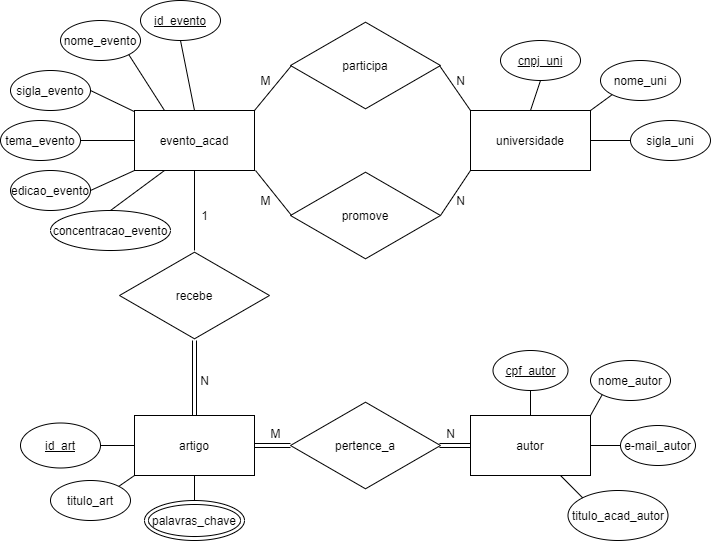

The diagram above was exported from draw.io. Its source (the exported page's mxGraphModel, read from the mxfile embedded in the PNG):
<mxGraphModel dx="828" dy="483" grid="1" gridSize="10" guides="1" tooltips="1" connect="1" arrows="1" fold="1" page="1" pageScale="1" pageWidth="827" pageHeight="1169" math="0" shadow="0">
  <root>
    <mxCell id="0" />
    <mxCell id="1" parent="0" />
    <mxCell id="Qb2ltKyHVJtfAmc5_Sd3-1" value="evento_acad" style="rounded=0;whiteSpace=wrap;html=1;" vertex="1" parent="1">
      <mxGeometry x="354" y="200" width="120" height="60" as="geometry" />
    </mxCell>
    <mxCell id="Qb2ltKyHVJtfAmc5_Sd3-2" value="nome_evento" style="ellipse;whiteSpace=wrap;html=1;" vertex="1" parent="1">
      <mxGeometry x="280" y="110" width="80" height="40" as="geometry" />
    </mxCell>
    <mxCell id="Qb2ltKyHVJtfAmc5_Sd3-3" value="sigla_evento" style="ellipse;whiteSpace=wrap;html=1;" vertex="1" parent="1">
      <mxGeometry x="230" y="160" width="80" height="40" as="geometry" />
    </mxCell>
    <mxCell id="Qb2ltKyHVJtfAmc5_Sd3-4" value="edicao_evento" style="ellipse;whiteSpace=wrap;html=1;" vertex="1" parent="1">
      <mxGeometry x="230" y="260" width="80" height="40" as="geometry" />
    </mxCell>
    <mxCell id="Qb2ltKyHVJtfAmc5_Sd3-5" value="tema_evento" style="ellipse;whiteSpace=wrap;html=1;" vertex="1" parent="1">
      <mxGeometry x="220" y="210" width="80" height="40" as="geometry" />
    </mxCell>
    <mxCell id="Qb2ltKyHVJtfAmc5_Sd3-6" value="concentracao_evento" style="ellipse;whiteSpace=wrap;html=1;" vertex="1" parent="1">
      <mxGeometry x="270" y="300" width="120" height="40" as="geometry" />
    </mxCell>
    <mxCell id="Qb2ltKyHVJtfAmc5_Sd3-7" value="&lt;u&gt;id_evento&lt;/u&gt;" style="ellipse;whiteSpace=wrap;html=1;" vertex="1" parent="1">
      <mxGeometry x="360" y="90" width="80" height="40" as="geometry" />
    </mxCell>
    <mxCell id="Qb2ltKyHVJtfAmc5_Sd3-16" value="universidade" style="rounded=0;whiteSpace=wrap;html=1;" vertex="1" parent="1">
      <mxGeometry x="690" y="200" width="120" height="60" as="geometry" />
    </mxCell>
    <mxCell id="Qb2ltKyHVJtfAmc5_Sd3-17" value="nome_uni" style="ellipse;whiteSpace=wrap;html=1;" vertex="1" parent="1">
      <mxGeometry x="820" y="150" width="80" height="40" as="geometry" />
    </mxCell>
    <mxCell id="Qb2ltKyHVJtfAmc5_Sd3-18" value="&lt;u&gt;cnpj_uni&lt;/u&gt;" style="ellipse;whiteSpace=wrap;html=1;" vertex="1" parent="1">
      <mxGeometry x="720" y="130" width="80" height="40" as="geometry" />
    </mxCell>
    <mxCell id="Qb2ltKyHVJtfAmc5_Sd3-19" value="sigla_uni" style="ellipse;whiteSpace=wrap;html=1;" vertex="1" parent="1">
      <mxGeometry x="850" y="210" width="80" height="40" as="geometry" />
    </mxCell>
    <mxCell id="Qb2ltKyHVJtfAmc5_Sd3-20" value="participa" style="html=1;whiteSpace=wrap;aspect=fixed;shape=isoRectangle;" vertex="1" parent="1">
      <mxGeometry x="510" y="110" width="150" height="90" as="geometry" />
    </mxCell>
    <mxCell id="Qb2ltKyHVJtfAmc5_Sd3-21" value="promove" style="html=1;whiteSpace=wrap;aspect=fixed;shape=isoRectangle;" vertex="1" parent="1">
      <mxGeometry x="510" y="260" width="150" height="90" as="geometry" />
    </mxCell>
    <mxCell id="Qb2ltKyHVJtfAmc5_Sd3-23" value="" style="endArrow=none;html=1;exitX=1;exitY=0;exitDx=0;exitDy=0;entryX=0.007;entryY=0.5;entryDx=0;entryDy=0;entryPerimeter=0;" edge="1" parent="1" source="Qb2ltKyHVJtfAmc5_Sd3-1" target="Qb2ltKyHVJtfAmc5_Sd3-20">
      <mxGeometry width="50" height="50" relative="1" as="geometry">
        <mxPoint x="540" y="180" as="sourcePoint" />
        <mxPoint x="590" y="130" as="targetPoint" />
      </mxGeometry>
    </mxCell>
    <mxCell id="Qb2ltKyHVJtfAmc5_Sd3-24" value="" style="endArrow=none;html=1;exitX=0;exitY=0;exitDx=0;exitDy=0;entryX=0.993;entryY=0.5;entryDx=0;entryDy=0;entryPerimeter=0;" edge="1" parent="1" source="Qb2ltKyHVJtfAmc5_Sd3-16" target="Qb2ltKyHVJtfAmc5_Sd3-20">
      <mxGeometry width="50" height="50" relative="1" as="geometry">
        <mxPoint x="540" y="180" as="sourcePoint" />
        <mxPoint x="650" y="210" as="targetPoint" />
      </mxGeometry>
    </mxCell>
    <mxCell id="Qb2ltKyHVJtfAmc5_Sd3-25" value="" style="endArrow=none;html=1;exitX=1;exitY=1;exitDx=0;exitDy=0;entryX=0.007;entryY=0.5;entryDx=0;entryDy=0;entryPerimeter=0;" edge="1" parent="1" target="Qb2ltKyHVJtfAmc5_Sd3-21">
      <mxGeometry width="50" height="50" relative="1" as="geometry">
        <mxPoint x="475" y="260" as="sourcePoint" />
        <mxPoint x="509.95000000000005" y="305.99" as="targetPoint" />
      </mxGeometry>
    </mxCell>
    <mxCell id="Qb2ltKyHVJtfAmc5_Sd3-26" value="" style="endArrow=none;html=1;entryX=0;entryY=1;entryDx=0;entryDy=0;exitX=1;exitY=0.5;exitDx=0;exitDy=0;exitPerimeter=0;" edge="1" parent="1" source="Qb2ltKyHVJtfAmc5_Sd3-21" target="Qb2ltKyHVJtfAmc5_Sd3-16">
      <mxGeometry width="50" height="50" relative="1" as="geometry">
        <mxPoint x="540" y="180" as="sourcePoint" />
        <mxPoint x="590" y="130" as="targetPoint" />
      </mxGeometry>
    </mxCell>
    <mxCell id="Qb2ltKyHVJtfAmc5_Sd3-27" value="M" style="text;html=1;align=center;verticalAlign=middle;resizable=0;points=[];autosize=1;strokeColor=none;" vertex="1" parent="1">
      <mxGeometry x="470" y="160" width="30" height="20" as="geometry" />
    </mxCell>
    <mxCell id="Qb2ltKyHVJtfAmc5_Sd3-28" value="M" style="text;html=1;align=center;verticalAlign=middle;resizable=0;points=[];autosize=1;strokeColor=none;" vertex="1" parent="1">
      <mxGeometry x="470" y="280" width="30" height="20" as="geometry" />
    </mxCell>
    <mxCell id="Qb2ltKyHVJtfAmc5_Sd3-29" value="N" style="text;html=1;align=center;verticalAlign=middle;resizable=0;points=[];autosize=1;strokeColor=none;" vertex="1" parent="1">
      <mxGeometry x="670" y="160" width="20" height="20" as="geometry" />
    </mxCell>
    <mxCell id="Qb2ltKyHVJtfAmc5_Sd3-30" value="N" style="text;html=1;align=center;verticalAlign=middle;resizable=0;points=[];autosize=1;strokeColor=none;" vertex="1" parent="1">
      <mxGeometry x="670" y="280" width="20" height="20" as="geometry" />
    </mxCell>
    <mxCell id="Qb2ltKyHVJtfAmc5_Sd3-31" value="" style="endArrow=none;html=1;entryX=0.5;entryY=1;entryDx=0;entryDy=0;exitX=0.5;exitY=0;exitDx=0;exitDy=0;" edge="1" parent="1" source="Qb2ltKyHVJtfAmc5_Sd3-1" target="Qb2ltKyHVJtfAmc5_Sd3-7">
      <mxGeometry width="50" height="50" relative="1" as="geometry">
        <mxPoint x="540" y="180" as="sourcePoint" />
        <mxPoint x="590" y="130" as="targetPoint" />
      </mxGeometry>
    </mxCell>
    <mxCell id="Qb2ltKyHVJtfAmc5_Sd3-32" value="" style="endArrow=none;html=1;entryX=1;entryY=1;entryDx=0;entryDy=0;exitX=0.25;exitY=0;exitDx=0;exitDy=0;" edge="1" parent="1" source="Qb2ltKyHVJtfAmc5_Sd3-1" target="Qb2ltKyHVJtfAmc5_Sd3-2">
      <mxGeometry width="50" height="50" relative="1" as="geometry">
        <mxPoint x="540" y="180" as="sourcePoint" />
        <mxPoint x="590" y="130" as="targetPoint" />
      </mxGeometry>
    </mxCell>
    <mxCell id="Qb2ltKyHVJtfAmc5_Sd3-33" value="" style="endArrow=none;html=1;entryX=1;entryY=0.5;entryDx=0;entryDy=0;" edge="1" parent="1" source="Qb2ltKyHVJtfAmc5_Sd3-1" target="Qb2ltKyHVJtfAmc5_Sd3-3">
      <mxGeometry width="50" height="50" relative="1" as="geometry">
        <mxPoint x="540" y="180" as="sourcePoint" />
        <mxPoint x="590" y="130" as="targetPoint" />
      </mxGeometry>
    </mxCell>
    <mxCell id="Qb2ltKyHVJtfAmc5_Sd3-34" value="" style="endArrow=none;html=1;exitX=1;exitY=0.5;exitDx=0;exitDy=0;entryX=0;entryY=0.5;entryDx=0;entryDy=0;" edge="1" parent="1" source="Qb2ltKyHVJtfAmc5_Sd3-5" target="Qb2ltKyHVJtfAmc5_Sd3-1">
      <mxGeometry width="50" height="50" relative="1" as="geometry">
        <mxPoint x="540" y="180" as="sourcePoint" />
        <mxPoint x="590" y="130" as="targetPoint" />
      </mxGeometry>
    </mxCell>
    <mxCell id="Qb2ltKyHVJtfAmc5_Sd3-35" value="" style="endArrow=none;html=1;exitX=1;exitY=0.5;exitDx=0;exitDy=0;entryX=0;entryY=1;entryDx=0;entryDy=0;" edge="1" parent="1" source="Qb2ltKyHVJtfAmc5_Sd3-4" target="Qb2ltKyHVJtfAmc5_Sd3-1">
      <mxGeometry width="50" height="50" relative="1" as="geometry">
        <mxPoint x="540" y="180" as="sourcePoint" />
        <mxPoint x="590" y="130" as="targetPoint" />
      </mxGeometry>
    </mxCell>
    <mxCell id="Qb2ltKyHVJtfAmc5_Sd3-36" value="" style="endArrow=none;html=1;exitX=0.5;exitY=0;exitDx=0;exitDy=0;entryX=0.25;entryY=1;entryDx=0;entryDy=0;" edge="1" parent="1" source="Qb2ltKyHVJtfAmc5_Sd3-6" target="Qb2ltKyHVJtfAmc5_Sd3-1">
      <mxGeometry width="50" height="50" relative="1" as="geometry">
        <mxPoint x="540" y="180" as="sourcePoint" />
        <mxPoint x="590" y="130" as="targetPoint" />
      </mxGeometry>
    </mxCell>
    <mxCell id="Qb2ltKyHVJtfAmc5_Sd3-37" value="" style="endArrow=none;html=1;entryX=0.5;entryY=1;entryDx=0;entryDy=0;exitX=0.5;exitY=0;exitDx=0;exitDy=0;" edge="1" parent="1" source="Qb2ltKyHVJtfAmc5_Sd3-16" target="Qb2ltKyHVJtfAmc5_Sd3-18">
      <mxGeometry width="50" height="50" relative="1" as="geometry">
        <mxPoint x="540" y="180" as="sourcePoint" />
        <mxPoint x="590" y="130" as="targetPoint" />
      </mxGeometry>
    </mxCell>
    <mxCell id="Qb2ltKyHVJtfAmc5_Sd3-38" value="" style="endArrow=none;html=1;entryX=0;entryY=1;entryDx=0;entryDy=0;exitX=1;exitY=0;exitDx=0;exitDy=0;" edge="1" parent="1" source="Qb2ltKyHVJtfAmc5_Sd3-16" target="Qb2ltKyHVJtfAmc5_Sd3-17">
      <mxGeometry width="50" height="50" relative="1" as="geometry">
        <mxPoint x="540" y="180" as="sourcePoint" />
        <mxPoint x="590" y="130" as="targetPoint" />
      </mxGeometry>
    </mxCell>
    <mxCell id="Qb2ltKyHVJtfAmc5_Sd3-39" value="" style="endArrow=none;html=1;entryX=0;entryY=0.5;entryDx=0;entryDy=0;exitX=1;exitY=0.5;exitDx=0;exitDy=0;" edge="1" parent="1" source="Qb2ltKyHVJtfAmc5_Sd3-16" target="Qb2ltKyHVJtfAmc5_Sd3-19">
      <mxGeometry width="50" height="50" relative="1" as="geometry">
        <mxPoint x="540" y="180" as="sourcePoint" />
        <mxPoint x="590" y="130" as="targetPoint" />
      </mxGeometry>
    </mxCell>
    <mxCell id="Qb2ltKyHVJtfAmc5_Sd3-40" value="recebe" style="html=1;whiteSpace=wrap;aspect=fixed;shape=isoRectangle;" vertex="1" parent="1">
      <mxGeometry x="339" y="340" width="150" height="90" as="geometry" />
    </mxCell>
    <mxCell id="Qb2ltKyHVJtfAmc5_Sd3-41" value="artigo" style="rounded=0;whiteSpace=wrap;html=1;" vertex="1" parent="1">
      <mxGeometry x="354" y="505" width="120" height="60" as="geometry" />
    </mxCell>
    <mxCell id="Qb2ltKyHVJtfAmc5_Sd3-42" value="autor" style="rounded=0;whiteSpace=wrap;html=1;" vertex="1" parent="1">
      <mxGeometry x="690" y="505" width="120" height="60" as="geometry" />
    </mxCell>
    <mxCell id="Qb2ltKyHVJtfAmc5_Sd3-43" value="pertence_a" style="html=1;whiteSpace=wrap;aspect=fixed;shape=isoRectangle;" vertex="1" parent="1">
      <mxGeometry x="510" y="490" width="150" height="90" as="geometry" />
    </mxCell>
    <mxCell id="Qb2ltKyHVJtfAmc5_Sd3-44" value="&lt;u&gt;id_art&lt;/u&gt;" style="ellipse;whiteSpace=wrap;html=1;" vertex="1" parent="1">
      <mxGeometry x="240" y="512.5" width="80" height="45" as="geometry" />
    </mxCell>
    <mxCell id="Qb2ltKyHVJtfAmc5_Sd3-45" value="titulo_art" style="ellipse;whiteSpace=wrap;html=1;" vertex="1" parent="1">
      <mxGeometry x="270" y="570" width="80" height="40" as="geometry" />
    </mxCell>
    <mxCell id="Qb2ltKyHVJtfAmc5_Sd3-46" value="palavras_chave" style="ellipse;shape=doubleEllipse;whiteSpace=wrap;html=1;" vertex="1" parent="1">
      <mxGeometry x="364" y="590" width="100" height="40" as="geometry" />
    </mxCell>
    <mxCell id="Qb2ltKyHVJtfAmc5_Sd3-47" value="nome_autor" style="ellipse;whiteSpace=wrap;html=1;" vertex="1" parent="1">
      <mxGeometry x="810" y="450" width="80" height="40" as="geometry" />
    </mxCell>
    <mxCell id="Qb2ltKyHVJtfAmc5_Sd3-48" value="&lt;u&gt;cpf_autor&lt;/u&gt;" style="ellipse;whiteSpace=wrap;html=1;" vertex="1" parent="1">
      <mxGeometry x="712.5" y="440" width="75" height="40" as="geometry" />
    </mxCell>
    <mxCell id="Qb2ltKyHVJtfAmc5_Sd3-49" value="e-mail_autor" style="ellipse;whiteSpace=wrap;html=1;" vertex="1" parent="1">
      <mxGeometry x="840" y="515" width="75" height="40" as="geometry" />
    </mxCell>
    <mxCell id="Qb2ltKyHVJtfAmc5_Sd3-50" value="titulo_acad_autor" style="ellipse;whiteSpace=wrap;html=1;" vertex="1" parent="1">
      <mxGeometry x="787.5" y="580" width="100" height="50" as="geometry" />
    </mxCell>
    <mxCell id="Qb2ltKyHVJtfAmc5_Sd3-51" value="" style="endArrow=none;html=1;entryX=0.5;entryY=1;entryDx=0;entryDy=0;" edge="1" parent="1" source="Qb2ltKyHVJtfAmc5_Sd3-40" target="Qb2ltKyHVJtfAmc5_Sd3-1">
      <mxGeometry width="50" height="50" relative="1" as="geometry">
        <mxPoint x="540" y="480" as="sourcePoint" />
        <mxPoint x="590" y="430" as="targetPoint" />
      </mxGeometry>
    </mxCell>
    <mxCell id="Qb2ltKyHVJtfAmc5_Sd3-52" value="" style="endArrow=none;html=1;shape=link;exitX=0.5;exitY=0;exitDx=0;exitDy=0;" edge="1" parent="1" source="Qb2ltKyHVJtfAmc5_Sd3-41">
      <mxGeometry width="50" height="50" relative="1" as="geometry">
        <mxPoint x="414" y="500" as="sourcePoint" />
        <mxPoint x="414" y="430" as="targetPoint" />
      </mxGeometry>
    </mxCell>
    <mxCell id="Qb2ltKyHVJtfAmc5_Sd3-53" value="" style="endArrow=none;html=1;exitX=1;exitY=0.5;exitDx=0;exitDy=0;entryX=0;entryY=0.5;entryDx=0;entryDy=0;entryPerimeter=0;shape=link;" edge="1" parent="1" source="Qb2ltKyHVJtfAmc5_Sd3-41" target="Qb2ltKyHVJtfAmc5_Sd3-43">
      <mxGeometry width="50" height="50" relative="1" as="geometry">
        <mxPoint x="540" y="480" as="sourcePoint" />
        <mxPoint x="590" y="430" as="targetPoint" />
      </mxGeometry>
    </mxCell>
    <mxCell id="Qb2ltKyHVJtfAmc5_Sd3-54" value="" style="endArrow=none;html=1;entryX=0;entryY=0.5;entryDx=0;entryDy=0;exitX=0.993;exitY=0.5;exitDx=0;exitDy=0;exitPerimeter=0;shape=link;" edge="1" parent="1" source="Qb2ltKyHVJtfAmc5_Sd3-43" target="Qb2ltKyHVJtfAmc5_Sd3-42">
      <mxGeometry width="50" height="50" relative="1" as="geometry">
        <mxPoint x="540" y="480" as="sourcePoint" />
        <mxPoint x="590" y="430" as="targetPoint" />
      </mxGeometry>
    </mxCell>
    <mxCell id="Qb2ltKyHVJtfAmc5_Sd3-55" value="M" style="text;html=1;align=center;verticalAlign=middle;resizable=0;points=[];autosize=1;strokeColor=none;" vertex="1" parent="1">
      <mxGeometry x="480" y="512.5" width="30" height="20" as="geometry" />
    </mxCell>
    <mxCell id="Qb2ltKyHVJtfAmc5_Sd3-56" value="N" style="text;html=1;align=center;verticalAlign=middle;resizable=0;points=[];autosize=1;strokeColor=none;" vertex="1" parent="1">
      <mxGeometry x="660" y="512.5" width="20" height="20" as="geometry" />
    </mxCell>
    <mxCell id="Qb2ltKyHVJtfAmc5_Sd3-57" value="1" style="text;html=1;align=center;verticalAlign=middle;resizable=0;points=[];autosize=1;strokeColor=none;" vertex="1" parent="1">
      <mxGeometry x="414" y="295" width="20" height="20" as="geometry" />
    </mxCell>
    <mxCell id="Qb2ltKyHVJtfAmc5_Sd3-58" value="N" style="text;html=1;align=center;verticalAlign=middle;resizable=0;points=[];autosize=1;strokeColor=none;" vertex="1" parent="1">
      <mxGeometry x="414" y="460" width="20" height="20" as="geometry" />
    </mxCell>
    <mxCell id="Qb2ltKyHVJtfAmc5_Sd3-59" value="" style="endArrow=none;html=1;exitX=1;exitY=0.5;exitDx=0;exitDy=0;entryX=0;entryY=0.5;entryDx=0;entryDy=0;" edge="1" parent="1" source="Qb2ltKyHVJtfAmc5_Sd3-44" target="Qb2ltKyHVJtfAmc5_Sd3-41">
      <mxGeometry width="50" height="50" relative="1" as="geometry">
        <mxPoint x="540" y="480" as="sourcePoint" />
        <mxPoint x="590" y="430" as="targetPoint" />
      </mxGeometry>
    </mxCell>
    <mxCell id="Qb2ltKyHVJtfAmc5_Sd3-60" value="" style="endArrow=none;html=1;exitX=1;exitY=0;exitDx=0;exitDy=0;entryX=0;entryY=1;entryDx=0;entryDy=0;" edge="1" parent="1" source="Qb2ltKyHVJtfAmc5_Sd3-45" target="Qb2ltKyHVJtfAmc5_Sd3-41">
      <mxGeometry width="50" height="50" relative="1" as="geometry">
        <mxPoint x="540" y="480" as="sourcePoint" />
        <mxPoint x="590" y="430" as="targetPoint" />
      </mxGeometry>
    </mxCell>
    <mxCell id="Qb2ltKyHVJtfAmc5_Sd3-61" value="" style="endArrow=none;html=1;exitX=0.5;exitY=0;exitDx=0;exitDy=0;entryX=0.5;entryY=1;entryDx=0;entryDy=0;" edge="1" parent="1" source="Qb2ltKyHVJtfAmc5_Sd3-46" target="Qb2ltKyHVJtfAmc5_Sd3-41">
      <mxGeometry width="50" height="50" relative="1" as="geometry">
        <mxPoint x="540" y="480" as="sourcePoint" />
        <mxPoint x="590" y="430" as="targetPoint" />
      </mxGeometry>
    </mxCell>
    <mxCell id="Qb2ltKyHVJtfAmc5_Sd3-62" value="" style="endArrow=none;html=1;entryX=0.5;entryY=1;entryDx=0;entryDy=0;" edge="1" parent="1" source="Qb2ltKyHVJtfAmc5_Sd3-42" target="Qb2ltKyHVJtfAmc5_Sd3-48">
      <mxGeometry width="50" height="50" relative="1" as="geometry">
        <mxPoint x="540" y="480" as="sourcePoint" />
        <mxPoint x="590" y="430" as="targetPoint" />
      </mxGeometry>
    </mxCell>
    <mxCell id="Qb2ltKyHVJtfAmc5_Sd3-63" value="" style="endArrow=none;html=1;entryX=0;entryY=1;entryDx=0;entryDy=0;exitX=1;exitY=0;exitDx=0;exitDy=0;" edge="1" parent="1" source="Qb2ltKyHVJtfAmc5_Sd3-42" target="Qb2ltKyHVJtfAmc5_Sd3-47">
      <mxGeometry width="50" height="50" relative="1" as="geometry">
        <mxPoint x="540" y="480" as="sourcePoint" />
        <mxPoint x="590" y="430" as="targetPoint" />
      </mxGeometry>
    </mxCell>
    <mxCell id="Qb2ltKyHVJtfAmc5_Sd3-64" value="" style="endArrow=none;html=1;entryX=0;entryY=0.5;entryDx=0;entryDy=0;exitX=1;exitY=0.5;exitDx=0;exitDy=0;" edge="1" parent="1" source="Qb2ltKyHVJtfAmc5_Sd3-42" target="Qb2ltKyHVJtfAmc5_Sd3-49">
      <mxGeometry width="50" height="50" relative="1" as="geometry">
        <mxPoint x="540" y="480" as="sourcePoint" />
        <mxPoint x="590" y="430" as="targetPoint" />
      </mxGeometry>
    </mxCell>
    <mxCell id="Qb2ltKyHVJtfAmc5_Sd3-65" value="" style="endArrow=none;html=1;entryX=0;entryY=0;entryDx=0;entryDy=0;exitX=0.75;exitY=1;exitDx=0;exitDy=0;" edge="1" parent="1" source="Qb2ltKyHVJtfAmc5_Sd3-42" target="Qb2ltKyHVJtfAmc5_Sd3-50">
      <mxGeometry width="50" height="50" relative="1" as="geometry">
        <mxPoint x="540" y="480" as="sourcePoint" />
        <mxPoint x="590" y="430" as="targetPoint" />
      </mxGeometry>
    </mxCell>
  </root>
</mxGraphModel>